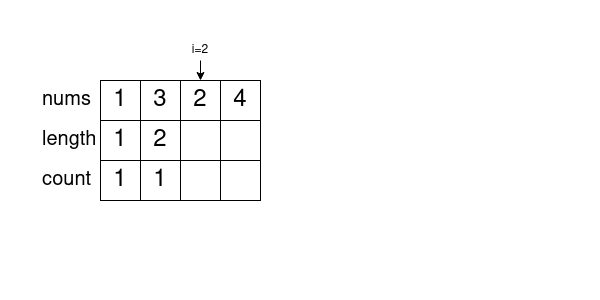

The diagram above was exported from draw.io. Its source (the exported page's mxGraphModel, read from the mxfile embedded in the PNG):
<mxGraphModel dx="1360" dy="751" grid="1" gridSize="10" guides="1" tooltips="1" connect="1" arrows="1" fold="1" page="1" pageScale="1" pageWidth="600" pageHeight="300" math="0" shadow="0">
  <root>
    <mxCell id="0" />
    <mxCell id="1" parent="0" />
    <mxCell id="y4JSV96lcPhyqdaNAE09-1" value="1" style="rounded=0;whiteSpace=wrap;html=1;fontSize=24;fillColor=#FFFFFF;" parent="1" vertex="1">
      <mxGeometry x="100" y="80" width="40" height="40" as="geometry" />
    </mxCell>
    <mxCell id="y4JSV96lcPhyqdaNAE09-2" value="3" style="rounded=0;whiteSpace=wrap;html=1;fontSize=24;fillColor=#FFFFFF;" parent="1" vertex="1">
      <mxGeometry x="140" y="80" width="40" height="40" as="geometry" />
    </mxCell>
    <mxCell id="y4JSV96lcPhyqdaNAE09-3" value="2" style="rounded=0;whiteSpace=wrap;html=1;fontSize=24;fillColor=#FFFFFF;" parent="1" vertex="1">
      <mxGeometry x="180" y="80" width="40" height="40" as="geometry" />
    </mxCell>
    <mxCell id="y4JSV96lcPhyqdaNAE09-4" value="4" style="rounded=0;whiteSpace=wrap;html=1;fontSize=24;" parent="1" vertex="1">
      <mxGeometry x="220" y="80" width="40" height="40" as="geometry" />
    </mxCell>
    <mxCell id="y4JSV96lcPhyqdaNAE09-5" value="nums" style="text;html=1;strokeColor=none;fillColor=none;align=left;verticalAlign=middle;whiteSpace=wrap;rounded=0;fontSize=20;" parent="1" vertex="1">
      <mxGeometry x="40" y="80" width="60" height="40" as="geometry" />
    </mxCell>
    <mxCell id="y4JSV96lcPhyqdaNAE09-6" value="length" style="text;html=1;strokeColor=none;fillColor=none;align=left;verticalAlign=middle;whiteSpace=wrap;rounded=0;fontSize=20;" parent="1" vertex="1">
      <mxGeometry x="40" y="120" width="60" height="40" as="geometry" />
    </mxCell>
    <mxCell id="y4JSV96lcPhyqdaNAE09-7" value="&lt;div&gt;count&lt;/div&gt;" style="text;html=1;strokeColor=none;fillColor=none;align=left;verticalAlign=middle;whiteSpace=wrap;rounded=0;fontSize=20;" parent="1" vertex="1">
      <mxGeometry x="40" y="160" width="60" height="40" as="geometry" />
    </mxCell>
    <mxCell id="y4JSV96lcPhyqdaNAE09-8" value="1" style="rounded=0;whiteSpace=wrap;html=1;fontSize=24;" parent="1" vertex="1">
      <mxGeometry x="100" y="120" width="40" height="40" as="geometry" />
    </mxCell>
    <mxCell id="y4JSV96lcPhyqdaNAE09-9" value="2" style="rounded=0;whiteSpace=wrap;html=1;fontSize=24;" parent="1" vertex="1">
      <mxGeometry x="140" y="120" width="40" height="40" as="geometry" />
    </mxCell>
    <mxCell id="y4JSV96lcPhyqdaNAE09-10" value="" style="rounded=0;whiteSpace=wrap;html=1;fontSize=24;" parent="1" vertex="1">
      <mxGeometry x="180" y="120" width="40" height="40" as="geometry" />
    </mxCell>
    <mxCell id="y4JSV96lcPhyqdaNAE09-11" value="" style="rounded=0;whiteSpace=wrap;html=1;fontSize=24;" parent="1" vertex="1">
      <mxGeometry x="220" y="120" width="40" height="40" as="geometry" />
    </mxCell>
    <mxCell id="y4JSV96lcPhyqdaNAE09-12" value="1" style="rounded=0;whiteSpace=wrap;html=1;fontSize=24;" parent="1" vertex="1">
      <mxGeometry x="100" y="160" width="40" height="40" as="geometry" />
    </mxCell>
    <mxCell id="y4JSV96lcPhyqdaNAE09-13" value="1" style="rounded=0;whiteSpace=wrap;html=1;fontSize=24;" parent="1" vertex="1">
      <mxGeometry x="140" y="160" width="40" height="40" as="geometry" />
    </mxCell>
    <mxCell id="y4JSV96lcPhyqdaNAE09-14" value="" style="rounded=0;whiteSpace=wrap;html=1;fontSize=24;" parent="1" vertex="1">
      <mxGeometry x="180" y="160" width="40" height="40" as="geometry" />
    </mxCell>
    <mxCell id="y4JSV96lcPhyqdaNAE09-15" value="" style="rounded=0;whiteSpace=wrap;html=1;fontSize=24;" parent="1" vertex="1">
      <mxGeometry x="220" y="160" width="40" height="40" as="geometry" />
    </mxCell>
    <mxCell id="8nLggnxS4SWilzLX0Qtl-1" value="&amp;nbsp;" style="text;html=1;strokeColor=none;fillColor=none;align=left;verticalAlign=top;whiteSpace=wrap;rounded=0;fontSize=25;" parent="1" vertex="1">
      <mxGeometry x="320" y="40" width="260" height="240" as="geometry" />
    </mxCell>
    <mxCell id="8nLggnxS4SWilzLX0Qtl-3" value="i=2" style="text;html=1;strokeColor=none;fillColor=none;align=center;verticalAlign=middle;whiteSpace=wrap;rounded=0;" parent="1" vertex="1">
      <mxGeometry x="190" y="40" width="20" height="20" as="geometry" />
    </mxCell>
    <mxCell id="8nLggnxS4SWilzLX0Qtl-4" value="" style="endArrow=classic;html=1;rounded=0;exitX=0.5;exitY=1;exitDx=0;exitDy=0;entryX=0.5;entryY=0;entryDx=0;entryDy=0;" parent="1" source="8nLggnxS4SWilzLX0Qtl-3" target="y4JSV96lcPhyqdaNAE09-3" edge="1">
      <mxGeometry width="50" height="50" relative="1" as="geometry">
        <mxPoint x="270" y="360" as="sourcePoint" />
        <mxPoint x="320" y="310" as="targetPoint" />
      </mxGeometry>
    </mxCell>
  </root>
</mxGraphModel>